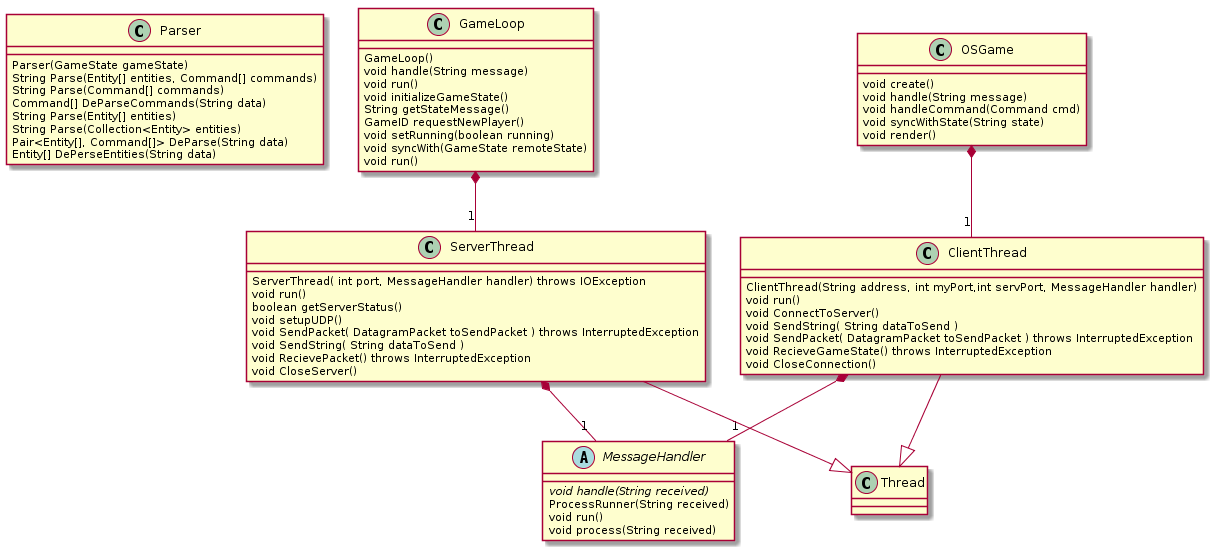

The diagram above was rendered by PlantUML. Its source (embedded in the PNG):
@startuml
class Parser {
    Parser(GameState gameState)
    String Parse(Entity[] entities, Command[] commands)
    String Parse(Command[] commands)
    Command[] DeParseCommands(String data)
    String Parse(Entity[] entities)
    String Parse(Collection<Entity> entities)
    Pair<Entity[], Command[]> DeParse(String data)
    Entity[] DePerseEntities(String data)
}
class GameLoop{
    GameLoop()
            void handle(String message)
            void run()
    void initializeGameState()
    String getStateMessage()
    GameID requestNewPlayer()
    void setRunning(boolean running)
    void syncWith(GameState remoteState)
    void run()
}
class ServerThread{
    ServerThread( int port, MessageHandler handler) throws IOException
    void run()
    boolean getServerStatus()
    void setupUDP()
    void SendPacket( DatagramPacket toSendPacket ) throws InterruptedException
    void SendString( String dataToSend )
    void RecievePacket() throws InterruptedException
    void CloseServer()
}
class ClientThread{
    ClientThread(String address, int myPort,int servPort, MessageHandler handler)
    void run()
    void ConnectToServer()
    void SendString( String dataToSend )
    void SendPacket( DatagramPacket toSendPacket ) throws InterruptedException
    void RecieveGameState() throws InterruptedException
    void CloseConnection()
}
abstract class MessageHandler {
    {abstract} void handle(String received)
        ProcessRunner(String received)
        void run()
    void process(String received)
}
class OSGame{
    void create()
            void handle(String message)
    void handleCommand(Command cmd)
    void syncWithState(String state)
    void render()
}

ClientThread  --|> Thread
ClientThread *-- "1" MessageHandler
GameLoop *-- "1" ServerThread
OSGame *-- "1" ClientThread
ServerThread  --|> Thread
ServerThread *-- "1" MessageHandler

@enduml